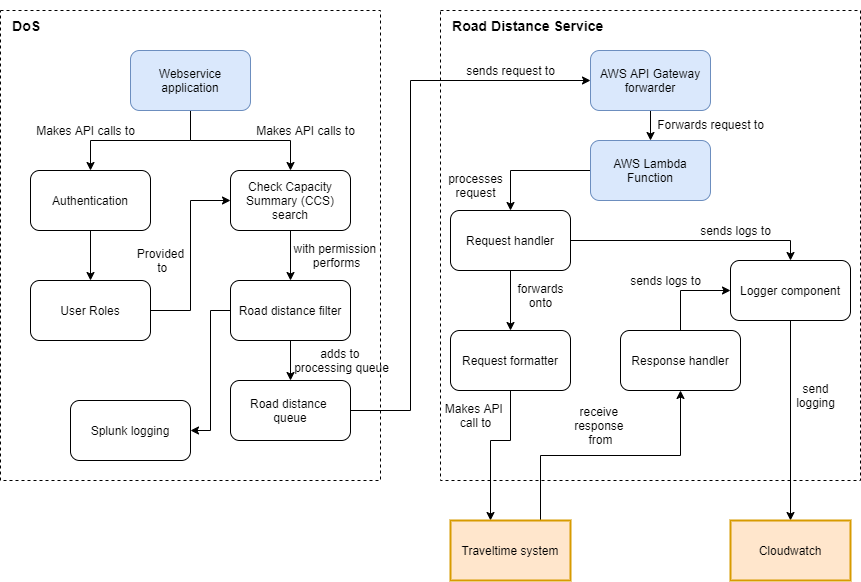

The diagram above was exported from draw.io. Its source (the exported page's mxGraphModel, read from the mxfile embedded in the PNG):
<mxGraphModel dx="1793" dy="1095" grid="1" gridSize="10" guides="1" tooltips="1" connect="1" arrows="1" fold="1" page="1" pageScale="1" pageWidth="827" pageHeight="1169" math="0" shadow="0">
  <root>
    <mxCell id="0" />
    <mxCell id="1" parent="0" />
    <mxCell id="wpUzsGtGnQFUeWvVFC_h-32" value="" style="rounded=0;whiteSpace=wrap;html=1;dashed=1;fillColor=none;align=left;" parent="1" vertex="1">
      <mxGeometry x="10" y="10" width="380" height="470" as="geometry" />
    </mxCell>
    <mxCell id="wpUzsGtGnQFUeWvVFC_h-33" value="" style="rounded=0;whiteSpace=wrap;html=1;dashed=1;fillColor=none;" parent="1" vertex="1">
      <mxGeometry x="450" y="10" width="420" height="470" as="geometry" />
    </mxCell>
    <mxCell id="wpUzsGtGnQFUeWvVFC_h-12" style="edgeStyle=orthogonalEdgeStyle;rounded=0;orthogonalLoop=1;jettySize=auto;html=1;entryX=0.5;entryY=0;entryDx=0;entryDy=0;" parent="1" source="wpUzsGtGnQFUeWvVFC_h-1" target="wpUzsGtGnQFUeWvVFC_h-4" edge="1">
      <mxGeometry relative="1" as="geometry" />
    </mxCell>
    <mxCell id="wpUzsGtGnQFUeWvVFC_h-1" value="Authentication" style="rounded=1;whiteSpace=wrap;html=1;" parent="1" vertex="1">
      <mxGeometry x="40" y="170" width="120" height="60" as="geometry" />
    </mxCell>
    <mxCell id="wpUzsGtGnQFUeWvVFC_h-8" style="edgeStyle=orthogonalEdgeStyle;rounded=0;orthogonalLoop=1;jettySize=auto;html=1;" parent="1" source="wpUzsGtGnQFUeWvVFC_h-2" target="wpUzsGtGnQFUeWvVFC_h-1" edge="1">
      <mxGeometry relative="1" as="geometry" />
    </mxCell>
    <mxCell id="wpUzsGtGnQFUeWvVFC_h-10" style="edgeStyle=orthogonalEdgeStyle;rounded=0;orthogonalLoop=1;jettySize=auto;html=1;entryX=0.5;entryY=0;entryDx=0;entryDy=0;" parent="1" source="wpUzsGtGnQFUeWvVFC_h-2" target="wpUzsGtGnQFUeWvVFC_h-3" edge="1">
      <mxGeometry relative="1" as="geometry" />
    </mxCell>
    <mxCell id="wpUzsGtGnQFUeWvVFC_h-2" value="Webservice application" style="rounded=1;whiteSpace=wrap;html=1;fillColor=#dae8fc;strokeColor=#6c8ebf;" parent="1" vertex="1">
      <mxGeometry x="140" y="50" width="120" height="60" as="geometry" />
    </mxCell>
    <mxCell id="wpUzsGtGnQFUeWvVFC_h-17" style="edgeStyle=orthogonalEdgeStyle;rounded=0;orthogonalLoop=1;jettySize=auto;html=1;entryX=0.5;entryY=0;entryDx=0;entryDy=0;" parent="1" source="wpUzsGtGnQFUeWvVFC_h-3" target="wpUzsGtGnQFUeWvVFC_h-5" edge="1">
      <mxGeometry relative="1" as="geometry" />
    </mxCell>
    <mxCell id="wpUzsGtGnQFUeWvVFC_h-3" value="Check Capacity Summary (CCS) search" style="rounded=1;whiteSpace=wrap;html=1;" parent="1" vertex="1">
      <mxGeometry x="240" y="170" width="120" height="60" as="geometry" />
    </mxCell>
    <mxCell id="wpUzsGtGnQFUeWvVFC_h-14" style="edgeStyle=orthogonalEdgeStyle;rounded=0;orthogonalLoop=1;jettySize=auto;html=1;entryX=0;entryY=0.5;entryDx=0;entryDy=0;" parent="1" source="wpUzsGtGnQFUeWvVFC_h-4" target="wpUzsGtGnQFUeWvVFC_h-3" edge="1">
      <mxGeometry relative="1" as="geometry" />
    </mxCell>
    <mxCell id="wpUzsGtGnQFUeWvVFC_h-4" value="User Roles" style="rounded=1;whiteSpace=wrap;html=1;" parent="1" vertex="1">
      <mxGeometry x="40" y="280" width="120" height="60" as="geometry" />
    </mxCell>
    <mxCell id="wpUzsGtGnQFUeWvVFC_h-18" style="edgeStyle=orthogonalEdgeStyle;rounded=0;orthogonalLoop=1;jettySize=auto;html=1;entryX=1;entryY=0.5;entryDx=0;entryDy=0;" parent="1" source="wpUzsGtGnQFUeWvVFC_h-5" target="wpUzsGtGnQFUeWvVFC_h-6" edge="1">
      <mxGeometry relative="1" as="geometry" />
    </mxCell>
    <mxCell id="wpUzsGtGnQFUeWvVFC_h-20" style="edgeStyle=orthogonalEdgeStyle;rounded=0;orthogonalLoop=1;jettySize=auto;html=1;entryX=0;entryY=0.5;entryDx=0;entryDy=0;exitX=1;exitY=0.5;exitDx=0;exitDy=0;" parent="1" source="9Nsh0vjykhQp5mENElrT-1" target="wpUzsGtGnQFUeWvVFC_h-19" edge="1">
      <mxGeometry relative="1" as="geometry">
        <Array as="points">
          <mxPoint x="420" y="410" />
          <mxPoint x="420" y="80" />
        </Array>
        <mxPoint x="380" y="310" as="sourcePoint" />
      </mxGeometry>
    </mxCell>
    <mxCell id="9Nsh0vjykhQp5mENElrT-3" style="edgeStyle=orthogonalEdgeStyle;rounded=0;orthogonalLoop=1;jettySize=auto;html=1;exitX=0.5;exitY=1;exitDx=0;exitDy=0;entryX=0.5;entryY=0;entryDx=0;entryDy=0;" edge="1" parent="1" source="wpUzsGtGnQFUeWvVFC_h-5" target="9Nsh0vjykhQp5mENElrT-1">
      <mxGeometry relative="1" as="geometry" />
    </mxCell>
    <mxCell id="wpUzsGtGnQFUeWvVFC_h-5" value="Road distance filter" style="rounded=1;whiteSpace=wrap;html=1;" parent="1" vertex="1">
      <mxGeometry x="240" y="280" width="120" height="60" as="geometry" />
    </mxCell>
    <mxCell id="wpUzsGtGnQFUeWvVFC_h-6" value="Splunk logging" style="rounded=1;whiteSpace=wrap;html=1;" parent="1" vertex="1">
      <mxGeometry x="80" y="400" width="120" height="60" as="geometry" />
    </mxCell>
    <mxCell id="wpUzsGtGnQFUeWvVFC_h-44" style="edgeStyle=orthogonalEdgeStyle;rounded=0;orthogonalLoop=1;jettySize=auto;html=1;entryX=0.5;entryY=0;entryDx=0;entryDy=0;" parent="1" source="wpUzsGtGnQFUeWvVFC_h-19" target="wpUzsGtGnQFUeWvVFC_h-21" edge="1">
      <mxGeometry relative="1" as="geometry" />
    </mxCell>
    <mxCell id="wpUzsGtGnQFUeWvVFC_h-19" value="AWS API Gateway forwarder" style="rounded=1;whiteSpace=wrap;html=1;fillColor=#dae8fc;strokeColor=#6c8ebf;" parent="1" vertex="1">
      <mxGeometry x="600" y="50" width="120" height="60" as="geometry" />
    </mxCell>
    <mxCell id="wpUzsGtGnQFUeWvVFC_h-27" style="edgeStyle=orthogonalEdgeStyle;rounded=0;orthogonalLoop=1;jettySize=auto;html=1;" parent="1" source="wpUzsGtGnQFUeWvVFC_h-21" target="wpUzsGtGnQFUeWvVFC_h-22" edge="1">
      <mxGeometry relative="1" as="geometry" />
    </mxCell>
    <mxCell id="wpUzsGtGnQFUeWvVFC_h-21" value="AWS Lambda Function" style="rounded=1;whiteSpace=wrap;html=1;fillColor=#dae8fc;strokeColor=#6c8ebf;" parent="1" vertex="1">
      <mxGeometry x="600" y="140" width="120" height="60" as="geometry" />
    </mxCell>
    <mxCell id="wpUzsGtGnQFUeWvVFC_h-51" style="edgeStyle=orthogonalEdgeStyle;rounded=0;orthogonalLoop=1;jettySize=auto;html=1;exitX=0.5;exitY=1;exitDx=0;exitDy=0;" parent="1" source="BCwQKOZgzT4gumk1H0F4-1" target="wpUzsGtGnQFUeWvVFC_h-50" edge="1">
      <mxGeometry relative="1" as="geometry">
        <Array as="points">
          <mxPoint x="500" y="440" />
        </Array>
      </mxGeometry>
    </mxCell>
    <mxCell id="BCwQKOZgzT4gumk1H0F4-4" style="edgeStyle=orthogonalEdgeStyle;rounded=0;orthogonalLoop=1;jettySize=auto;html=1;entryX=0.5;entryY=0;entryDx=0;entryDy=0;" parent="1" source="wpUzsGtGnQFUeWvVFC_h-22" target="BCwQKOZgzT4gumk1H0F4-1" edge="1">
      <mxGeometry relative="1" as="geometry" />
    </mxCell>
    <mxCell id="BCwQKOZgzT4gumk1H0F4-8" style="edgeStyle=orthogonalEdgeStyle;rounded=0;orthogonalLoop=1;jettySize=auto;html=1;exitX=1;exitY=0.5;exitDx=0;exitDy=0;entryX=0.5;entryY=0;entryDx=0;entryDy=0;" parent="1" source="wpUzsGtGnQFUeWvVFC_h-22" target="wpUzsGtGnQFUeWvVFC_h-25" edge="1">
      <mxGeometry relative="1" as="geometry" />
    </mxCell>
    <mxCell id="wpUzsGtGnQFUeWvVFC_h-22" value="Request handler" style="rounded=1;whiteSpace=wrap;html=1;" parent="1" vertex="1">
      <mxGeometry x="460" y="210" width="120" height="60" as="geometry" />
    </mxCell>
    <mxCell id="wpUzsGtGnQFUeWvVFC_h-62" style="edgeStyle=orthogonalEdgeStyle;rounded=0;orthogonalLoop=1;jettySize=auto;html=1;entryX=0;entryY=0.5;entryDx=0;entryDy=0;exitX=0.5;exitY=0;exitDx=0;exitDy=0;" parent="1" source="wpUzsGtGnQFUeWvVFC_h-23" target="wpUzsGtGnQFUeWvVFC_h-25" edge="1">
      <mxGeometry relative="1" as="geometry" />
    </mxCell>
    <mxCell id="wpUzsGtGnQFUeWvVFC_h-23" value="Response handler" style="rounded=1;whiteSpace=wrap;html=1;" parent="1" vertex="1">
      <mxGeometry x="630" y="330" width="120" height="60" as="geometry" />
    </mxCell>
    <mxCell id="wpUzsGtGnQFUeWvVFC_h-30" style="edgeStyle=orthogonalEdgeStyle;rounded=0;orthogonalLoop=1;jettySize=auto;html=1;entryX=0.5;entryY=0;entryDx=0;entryDy=0;" parent="1" source="wpUzsGtGnQFUeWvVFC_h-25" target="wpUzsGtGnQFUeWvVFC_h-43" edge="1">
      <mxGeometry relative="1" as="geometry">
        <mxPoint x="670" y="400" as="targetPoint" />
      </mxGeometry>
    </mxCell>
    <mxCell id="wpUzsGtGnQFUeWvVFC_h-25" value="Logger component" style="rounded=1;whiteSpace=wrap;html=1;" parent="1" vertex="1">
      <mxGeometry x="740" y="260" width="120" height="60" as="geometry" />
    </mxCell>
    <mxCell id="wpUzsGtGnQFUeWvVFC_h-34" value="&lt;h3&gt;&lt;b&gt;DoS&lt;/b&gt;&lt;/h3&gt;" style="text;html=1;align=left;verticalAlign=middle;resizable=0;points=[];autosize=1;strokeColor=none;" parent="1" vertex="1">
      <mxGeometry x="20" width="40" height="50" as="geometry" />
    </mxCell>
    <mxCell id="wpUzsGtGnQFUeWvVFC_h-35" value="&lt;h3&gt;&lt;b&gt;Road Distance Service&lt;/b&gt;&lt;/h3&gt;" style="text;html=1;align=left;verticalAlign=middle;resizable=0;points=[];autosize=1;strokeColor=none;" parent="1" vertex="1">
      <mxGeometry x="460" width="170" height="50" as="geometry" />
    </mxCell>
    <mxCell id="wpUzsGtGnQFUeWvVFC_h-37" value="Makes API calls to" style="text;html=1;align=center;verticalAlign=middle;resizable=0;points=[];autosize=1;strokeColor=none;" parent="1" vertex="1">
      <mxGeometry x="40" y="120" width="110" height="20" as="geometry" />
    </mxCell>
    <mxCell id="wpUzsGtGnQFUeWvVFC_h-38" value="Makes API calls to" style="text;html=1;align=center;verticalAlign=middle;resizable=0;points=[];autosize=1;strokeColor=none;" parent="1" vertex="1">
      <mxGeometry x="260" y="120" width="110" height="20" as="geometry" />
    </mxCell>
    <mxCell id="wpUzsGtGnQFUeWvVFC_h-39" value="Provided&lt;br&gt;&amp;nbsp;to" style="text;html=1;align=center;verticalAlign=middle;resizable=0;points=[];autosize=1;strokeColor=none;" parent="1" vertex="1">
      <mxGeometry x="140" y="245" width="60" height="30" as="geometry" />
    </mxCell>
    <mxCell id="wpUzsGtGnQFUeWvVFC_h-40" value="with permission &lt;br&gt;performs" style="text;html=1;align=center;verticalAlign=middle;resizable=0;points=[];autosize=1;strokeColor=none;" parent="1" vertex="1">
      <mxGeometry x="296" y="240" width="100" height="30" as="geometry" />
    </mxCell>
    <mxCell id="wpUzsGtGnQFUeWvVFC_h-41" value="sends request to" style="text;html=1;align=center;verticalAlign=middle;resizable=0;points=[];autosize=1;strokeColor=none;" parent="1" vertex="1">
      <mxGeometry x="470" y="60" width="100" height="20" as="geometry" />
    </mxCell>
    <mxCell id="wpUzsGtGnQFUeWvVFC_h-45" value="sends logs to" style="text;html=1;align=center;verticalAlign=middle;resizable=0;points=[];autosize=1;strokeColor=none;" parent="1" vertex="1">
      <mxGeometry x="630" y="270" width="90" height="20" as="geometry" />
    </mxCell>
    <mxCell id="wpUzsGtGnQFUeWvVFC_h-46" value="Forwards request to" style="text;html=1;align=center;verticalAlign=middle;resizable=0;points=[];autosize=1;strokeColor=none;" parent="1" vertex="1">
      <mxGeometry x="660" y="114" width="120" height="20" as="geometry" />
    </mxCell>
    <mxCell id="wpUzsGtGnQFUeWvVFC_h-47" value="processes&lt;br&gt;request" style="text;html=1;align=center;verticalAlign=middle;resizable=0;points=[];autosize=1;strokeColor=none;" parent="1" vertex="1">
      <mxGeometry x="450" y="170" width="70" height="30" as="geometry" />
    </mxCell>
    <mxCell id="wpUzsGtGnQFUeWvVFC_h-49" value="send&lt;br&gt;logging" style="text;html=1;align=center;verticalAlign=middle;resizable=0;points=[];autosize=1;strokeColor=none;" parent="1" vertex="1">
      <mxGeometry x="800" y="380" width="50" height="30" as="geometry" />
    </mxCell>
    <mxCell id="wpUzsGtGnQFUeWvVFC_h-61" style="edgeStyle=orthogonalEdgeStyle;rounded=0;orthogonalLoop=1;jettySize=auto;html=1;entryX=0.5;entryY=1;entryDx=0;entryDy=0;exitX=0.75;exitY=0;exitDx=0;exitDy=0;" parent="1" source="wpUzsGtGnQFUeWvVFC_h-50" target="wpUzsGtGnQFUeWvVFC_h-23" edge="1">
      <mxGeometry relative="1" as="geometry" />
    </mxCell>
    <mxCell id="wpUzsGtGnQFUeWvVFC_h-50" value="Traveltime system" style="rounded=0;whiteSpace=wrap;html=1;fillColor=#ffe6cc;strokeColor=#d79b00;strokeWidth=2;" parent="1" vertex="1">
      <mxGeometry x="460" y="520" width="120" height="60" as="geometry" />
    </mxCell>
    <mxCell id="wpUzsGtGnQFUeWvVFC_h-52" value="Makes API &lt;br&gt;call to" style="text;html=1;align=center;verticalAlign=middle;resizable=0;points=[];autosize=1;shadow=0;" parent="1" vertex="1">
      <mxGeometry x="450" y="400" width="70" height="30" as="geometry" />
    </mxCell>
    <mxCell id="wpUzsGtGnQFUeWvVFC_h-55" value="receive &lt;br&gt;response &lt;br&gt;from" style="text;html=1;align=center;verticalAlign=middle;resizable=0;points=[];autosize=1;strokeColor=none;" parent="1" vertex="1">
      <mxGeometry x="580" y="400" width="60" height="50" as="geometry" />
    </mxCell>
    <mxCell id="wpUzsGtGnQFUeWvVFC_h-43" value="Cloudwatch" style="rounded=0;whiteSpace=wrap;html=1;fillColor=#ffe6cc;strokeColor=#d79b00;strokeWidth=2;" parent="1" vertex="1">
      <mxGeometry x="740" y="520" width="120" height="60" as="geometry" />
    </mxCell>
    <mxCell id="BCwQKOZgzT4gumk1H0F4-1" value="Request formatter" style="rounded=1;whiteSpace=wrap;html=1;" parent="1" vertex="1">
      <mxGeometry x="460" y="330" width="120" height="60" as="geometry" />
    </mxCell>
    <mxCell id="BCwQKOZgzT4gumk1H0F4-5" value="forwards&lt;br&gt;onto" style="text;html=1;align=center;verticalAlign=middle;resizable=0;points=[];autosize=1;shadow=0;" parent="1" vertex="1">
      <mxGeometry x="520" y="280" width="60" height="30" as="geometry" />
    </mxCell>
    <mxCell id="BCwQKOZgzT4gumk1H0F4-9" value="sends logs to" style="text;html=1;align=center;verticalAlign=middle;resizable=0;points=[];autosize=1;strokeColor=none;" parent="1" vertex="1">
      <mxGeometry x="700" y="220" width="90" height="20" as="geometry" />
    </mxCell>
    <mxCell id="9Nsh0vjykhQp5mENElrT-1" value="Road distance &lt;br&gt;queue" style="rounded=1;whiteSpace=wrap;html=1;" vertex="1" parent="1">
      <mxGeometry x="240" y="380" width="120" height="60" as="geometry" />
    </mxCell>
    <mxCell id="9Nsh0vjykhQp5mENElrT-4" value="adds to &lt;br&gt;processing queue" style="text;html=1;align=center;verticalAlign=middle;resizable=0;points=[];autosize=1;strokeColor=none;" vertex="1" parent="1">
      <mxGeometry x="296" y="345" width="110" height="30" as="geometry" />
    </mxCell>
  </root>
</mxGraphModel>